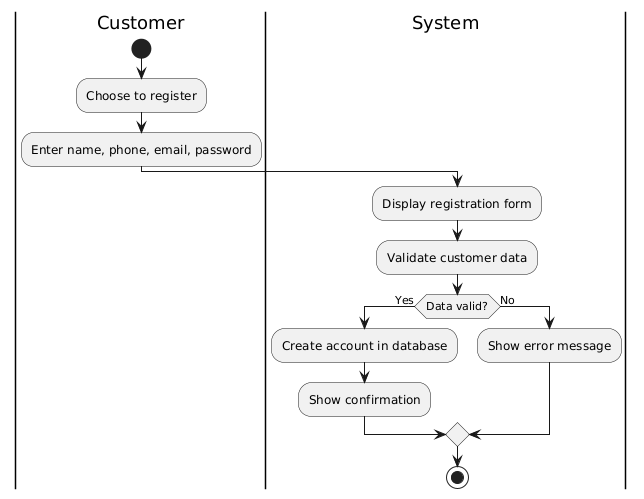

The diagram above was rendered by PlantUML. Its source (embedded in the PNG):
@startuml
|Customer|
start
:Choose to register;
:Enter name, phone, email, password;
|System|
:Display registration form;
:Validate customer data;
if (Data valid?) then (Yes)
  :Create account in database;
  :Show confirmation;
else (No)
  :Show error message;
endif
stop
@enduml